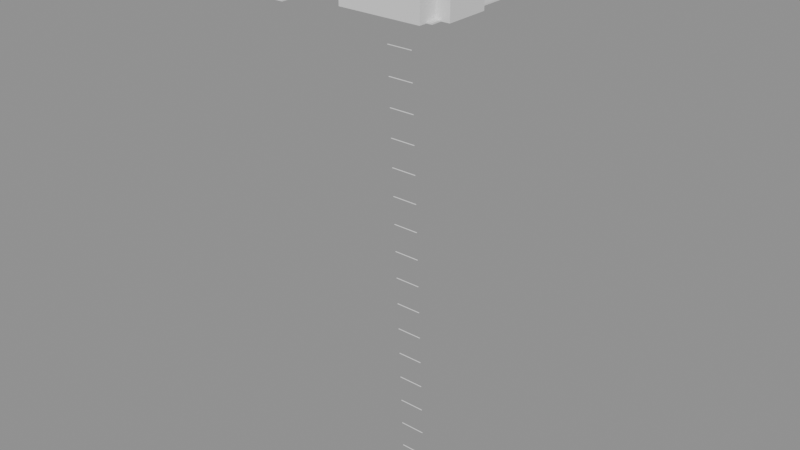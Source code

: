 # Source: e2426_after.blend  (saved by Blender 5.2.44; exported with 4.5.12 LTS)
import bpy
from mathutils import Matrix  # noqa: F401  (used for matrix-valued properties, if any)

bpy.ops.wm.read_factory_settings(use_empty=True)
scene = bpy.context.scene
scene.name = 'Scene'

# ---- materials (node trees are filled in below, after node groups)
mat_ceramica_piso = bpy.data.materials.new('Ceramica_Piso')
mat_concreto_piso = bpy.data.materials.new('Concreto_Piso')
mat_ladrillo_rojo = bpy.data.materials.new('Ladrillo_Rojo')
mat_acero_inox = bpy.data.materials.new('Acero_Inox')
mat_hormigon = bpy.data.materials.new('Hormigon')

# ---- material node trees
mat_ceramica_piso.use_nodes = True; mat_ceramica_piso.node_tree.nodes.clear()
_N = mat_ceramica_piso.node_tree.nodes; _L = mat_ceramica_piso.node_tree.links
n0 = _N.new('ShaderNodeBsdfPrincipled'); n0.name = 'Principled BSDF'; n0.location = (-200, 100)
n0.inputs[3].default_value = 1.45
n0.inputs[10].default_value = 0.005
n1 = _N.new('ShaderNodeOutputMaterial'); n1.name = 'Material Output'; n1.location = (200, 100)
_L.new(n0.outputs[0], n1.inputs[0])
n1.is_active_output = True
mat_concreto_piso.use_nodes = True; mat_concreto_piso.node_tree.nodes.clear()
_N = mat_concreto_piso.node_tree.nodes; _L = mat_concreto_piso.node_tree.links
n0 = _N.new('ShaderNodeBsdfPrincipled'); n0.name = 'Principled BSDF'; n0.location = (-200, 100)
n0.inputs[3].default_value = 1.45
n0.inputs[10].default_value = 0.005
n1 = _N.new('ShaderNodeOutputMaterial'); n1.name = 'Material Output'; n1.location = (200, 100)
_L.new(n0.outputs[0], n1.inputs[0])
n1.is_active_output = True
mat_ladrillo_rojo.use_nodes = True; mat_ladrillo_rojo.node_tree.nodes.clear()
_N = mat_ladrillo_rojo.node_tree.nodes; _L = mat_ladrillo_rojo.node_tree.links
n0 = _N.new('ShaderNodeBsdfPrincipled'); n0.name = 'Principled BSDF'; n0.location = (-200, 100)
n0.inputs[3].default_value = 1.45
n0.inputs[10].default_value = 0.005
n1 = _N.new('ShaderNodeOutputMaterial'); n1.name = 'Material Output'; n1.location = (200, 100)
_L.new(n0.outputs[0], n1.inputs[0])
n1.is_active_output = True
mat_acero_inox.use_nodes = True; mat_acero_inox.node_tree.nodes.clear()
_N = mat_acero_inox.node_tree.nodes; _L = mat_acero_inox.node_tree.links
n0 = _N.new('ShaderNodeBsdfPrincipled'); n0.name = 'Principled BSDF'; n0.location = (-200, 100)
n0.inputs[3].default_value = 1.45
n0.inputs[10].default_value = 0.005
n1 = _N.new('ShaderNodeOutputMaterial'); n1.name = 'Material Output'; n1.location = (200, 100)
_L.new(n0.outputs[0], n1.inputs[0])
n1.is_active_output = True
mat_hormigon.use_nodes = True; mat_hormigon.node_tree.nodes.clear()
_N = mat_hormigon.node_tree.nodes; _L = mat_hormigon.node_tree.links
n0 = _N.new('ShaderNodeBsdfPrincipled'); n0.name = 'Principled BSDF'; n0.location = (-200, 100)
n0.inputs[3].default_value = 1.45
n0.inputs[10].default_value = 0.005
n1 = _N.new('ShaderNodeOutputMaterial'); n1.name = 'Material Output'; n1.location = (200, 100)
_L.new(n0.outputs[0], n1.inputs[0])
n1.is_active_output = True

# ---- meshes
me_suelo_piedra_mesh = bpy.data.meshes.new('Suelo Piedra_mesh')
me_suelo_piedra_mesh.from_pydata([(0.0, 0.0, 0.0), (3.2, 0.0, 0.0), (3.2, 4.0, 0.0), (0.0, 4.0, 0.0), (0.0, 0.0, 0.05), (3.2, 0.0, 0.05), (3.2, 4.0, 0.05), (0.0, 4.0, 0.05)], [], [(0, 3, 2, 1), (4, 5, 6, 7), (1, 2, 6, 5), (3, 0, 4, 7), (2, 3, 7, 6), (0, 1, 5, 4)])
me_suelo_piedra_mesh.materials.append(mat_ceramica_piso)
me_suelo_piedra_mesh.update()
me_encimera_larga_mesh = bpy.data.meshes.new('Encimera Larga_mesh')
me_encimera_larga_mesh.from_pydata([(0.0, 0.0, 0.0), (3.0, 0.0, 0.0), (3.0, 0.7, 0.0), (0.0, 0.7, 0.0), (0.0, 0.0, 0.1), (3.0, 0.0, 0.1), (3.0, 0.7, 0.1), (0.0, 0.7, 0.1)], [], [(0, 3, 2, 1), (4, 5, 6, 7), (1, 2, 6, 5), (3, 0, 4, 7), (2, 3, 7, 6), (0, 1, 5, 4)])
me_encimera_larga_mesh.materials.append(mat_concreto_piso)
me_encimera_larga_mesh.update()
me_encimera_corta_mesh = bpy.data.meshes.new('Encimera Corta_mesh')
me_encimera_corta_mesh.from_pydata([(0.0, 0.0, 0.0), (0.7, 0.0, 0.0), (0.7, 1.5, 0.0), (0.0, 1.5, 0.0), (0.0, 0.0, 0.1), (0.7, 0.0, 0.1), (0.7, 1.5, 0.1), (0.0, 1.5, 0.1)], [], [(0, 3, 2, 1), (4, 5, 6, 7), (2, 3, 7, 6), (0, 1, 5, 4), (1, 2, 6, 5), (3, 0, 4, 7)])
me_encimera_corta_mesh.materials.append(mat_concreto_piso)
me_encimera_corta_mesh.update()
me_cube = bpy.data.meshes.new('Cube')
me_cube.from_pydata([(-1.5, -0.6, -0.45), (-1.5, -0.6, 0.45), (-1.5, 0.6, -0.45), (-1.5, 0.6, 0.45), (1.5, -0.6, -0.45), (1.5, -0.6, 0.45), (1.5, 0.6, -0.45), (1.5, 0.6, 0.45)], [], [(0, 1, 3, 2), (2, 3, 7, 6), (6, 7, 5, 4), (4, 5, 1, 0), (2, 6, 4, 0), (7, 3, 1, 5)])
_uv = me_cube.uv_layers.new(name='UVMap')
_uv.uv.foreach_set('vector', [0.375, 0.0, 0.625, 0.0, 0.625, 0.25, 0.375, 0.25, 0.375, 0.25, 0.625, 0.25, 0.625, 0.5, 0.375, 0.5, 0.375, 0.5, 0.625, 0.5, 0.625, 0.75, 0.375, 0.75, 0.375, 0.75, 0.625, 0.75, 0.625, 1.0, 0.375, 1.0, 0.125, 0.5, 0.375, 0.5, 0.375, 0.75, 0.125, 0.75, 0.625, 0.5, 0.875, 0.5, 0.875, 0.75, 0.625, 0.75])
me_cube.materials.append(mat_ladrillo_rojo)
me_cube.update()
me_cube_001 = bpy.data.meshes.new('Cube.001')
me_cube_001.from_pydata([(-0.6, -0.8, -0.45), (-0.6, -0.8, 0.45), (-0.6, 0.8, -0.45), (-0.6, 0.8, 0.45), (0.6, -0.8, -0.45), (0.6, -0.8, 0.45), (0.6, 0.8, -0.45), (0.6, 0.8, 0.45)], [], [(0, 1, 3, 2), (2, 3, 7, 6), (6, 7, 5, 4), (4, 5, 1, 0), (2, 6, 4, 0), (7, 3, 1, 5)])
_uv = me_cube_001.uv_layers.new(name='UVMap')
_uv.uv.foreach_set('vector', [0.375, 0.0, 0.625, 0.0, 0.625, 0.25, 0.375, 0.25, 0.375, 0.25, 0.625, 0.25, 0.625, 0.5, 0.375, 0.5, 0.375, 0.5, 0.625, 0.5, 0.625, 0.75, 0.375, 0.75, 0.375, 0.75, 0.625, 0.75, 0.625, 1.0, 0.375, 1.0, 0.125, 0.5, 0.375, 0.5, 0.375, 0.75, 0.125, 0.75, 0.625, 0.5, 0.875, 0.5, 0.875, 0.75, 0.625, 0.75])
me_cube_001.materials.append(mat_ladrillo_rojo)
me_cube_001.update()
me_cube_002 = bpy.data.meshes.new('Cube.002')
me_cube_002.from_pydata([(-1.0, -1.0, -1.0), (-1.0, -1.0, 1.0), (-1.0, 1.0, -1.0), (-1.0, 1.0, 1.0), (1.0, -1.0, -1.0), (1.0, -1.0, 1.0), (1.0, 1.0, -1.0), (1.0, 1.0, 1.0)], [], [(0, 1, 3, 2), (2, 3, 7, 6), (6, 7, 5, 4), (4, 5, 1, 0), (2, 6, 4, 0), (7, 3, 1, 5)])
_uv = me_cube_002.uv_layers.new(name='UVMap')
_uv.uv.foreach_set('vector', [0.375, 0.0, 0.625, 0.0, 0.625, 0.25, 0.375, 0.25, 0.375, 0.25, 0.625, 0.25, 0.625, 0.5, 0.375, 0.5, 0.375, 0.5, 0.625, 0.5, 0.625, 0.75, 0.375, 0.75, 0.375, 0.75, 0.625, 0.75, 0.625, 1.0, 0.375, 1.0, 0.125, 0.5, 0.375, 0.5, 0.375, 0.75, 0.125, 0.75, 0.625, 0.5, 0.875, 0.5, 0.875, 0.75, 0.625, 0.75])
me_cube_002.materials.append(mat_ladrillo_rojo)
me_cube_002.update()
me_cube_003 = bpy.data.meshes.new('Cube.003')
me_cube_003.from_pydata([(-0.6, -0.5, -0.2), (-0.6, -0.5, 0.2), (-0.6, 0.5, -0.2), (-0.6, 0.5, 0.2), (0.6, -0.5, -0.2), (0.6, -0.5, 0.2), (0.6, 0.5, -0.2), (0.6, 0.5, 0.2)], [], [(0, 1, 3, 2), (2, 3, 7, 6), (6, 7, 5, 4), (4, 5, 1, 0), (2, 6, 4, 0), (7, 3, 1, 5)])
_uv = me_cube_003.uv_layers.new(name='UVMap')
_uv.uv.foreach_set('vector', [0.375, 0.0, 0.625, 0.0, 0.625, 0.25, 0.375, 0.25, 0.375, 0.25, 0.625, 0.25, 0.625, 0.5, 0.375, 0.5, 0.375, 0.5, 0.625, 0.5, 0.625, 0.75, 0.375, 0.75, 0.375, 0.75, 0.625, 0.75, 0.625, 1.0, 0.375, 1.0, 0.125, 0.5, 0.375, 0.5, 0.375, 0.75, 0.125, 0.75, 0.625, 0.5, 0.875, 0.5, 0.875, 0.75, 0.625, 0.75])
me_cube_003.update()
me_cylinder = bpy.data.meshes.new('Cylinder')
me_cylinder.from_pydata([(0.0, 0.015, -0.45), (0.0, 0.015, 0.45), (0.002926, 0.01471, -0.45), (0.002926, 0.01471, 0.45), (0.00574, 0.01386, -0.45), (0.00574, 0.01386, 0.45), (0.008334, 0.01247, -0.45), (0.008334, 0.01247, 0.45), (0.01061, 0.01061, -0.45), (0.01061, 0.01061, 0.45), (0.01247, 0.008334, -0.45), (0.01247, 0.008334, 0.45), (0.01386, 0.00574, -0.45), (0.01386, 0.00574, 0.45), (0.01471, 0.002926, -0.45), (0.01471, 0.002926, 0.45), (0.015, 0.0, -0.45), (0.015, 0.0, 0.45), (0.01471, -0.002926, -0.45), (0.01471, -0.002926, 0.45), (0.01386, -0.00574, -0.45), (0.01386, -0.00574, 0.45), (0.01247, -0.008334, -0.45), (0.01247, -0.008334, 0.45), (0.01061, -0.01061, -0.45), (0.01061, -0.01061, 0.45), (0.008334, -0.01247, -0.45), (0.008334, -0.01247, 0.45), (0.00574, -0.01386, -0.45), (0.00574, -0.01386, 0.45), (0.002926, -0.01471, -0.45), (0.002926, -0.01471, 0.45), (0.0, -0.015, -0.45), (0.0, -0.015, 0.45), (-0.002926, -0.01471, -0.45), (-0.002926, -0.01471, 0.45), (-0.00574, -0.01386, -0.45), (-0.00574, -0.01386, 0.45), (-0.008334, -0.01247, -0.45), (-0.008334, -0.01247, 0.45), (-0.01061, -0.01061, -0.45), (-0.01061, -0.01061, 0.45), (-0.01247, -0.008334, -0.45), (-0.01247, -0.008334, 0.45), (-0.01386, -0.00574, -0.45), (-0.01386, -0.00574, 0.45), (-0.01471, -0.002926, -0.45), (-0.01471, -0.002926, 0.45), (-0.015, 0.0, -0.45), (-0.015, 0.0, 0.45), (-0.01471, 0.002926, -0.45), (-0.01471, 0.002926, 0.45), (-0.01386, 0.00574, -0.45), (-0.01386, 0.00574, 0.45), (-0.01247, 0.008334, -0.45), (-0.01247, 0.008334, 0.45), (-0.01061, 0.01061, -0.45), (-0.01061, 0.01061, 0.45), (-0.008334, 0.01247, -0.45), (-0.008334, 0.01247, 0.45), (-0.00574, 0.01386, -0.45), (-0.00574, 0.01386, 0.45), (-0.002926, 0.01471, -0.45), (-0.002926, 0.01471, 0.45)], [], [(0, 1, 3, 2), (2, 3, 5, 4), (4, 5, 7, 6), (6, 7, 9, 8), (8, 9, 11, 10), (10, 11, 13, 12), (12, 13, 15, 14), (14, 15, 17, 16), (16, 17, 19, 18), (18, 19, 21, 20), (20, 21, 23, 22), (22, 23, 25, 24), (24, 25, 27, 26), (26, 27, 29, 28), (28, 29, 31, 30), (30, 31, 33, 32), (32, 33, 35, 34), (34, 35, 37, 36), (36, 37, 39, 38), (38, 39, 41, 40), (40, 41, 43, 42), (42, 43, 45, 44), (44, 45, 47, 46), (46, 47, 49, 48), (48, 49, 51, 50), (50, 51, 53, 52), (52, 53, 55, 54), (54, 55, 57, 56), (56, 57, 59, 58), (58, 59, 61, 60), (3, 1, 63, 61, 59, 57, 55, 53, 51, 49, 47, 45, 43, 41, 39, 37, 35, 33, 31, 29, 27, 25, 23, 21, 19, 17, 15, 13, 11, 9, 7, 5), (60, 61, 63, 62), (62, 63, 1, 0), (0, 2, 4, 6, 8, 10, 12, 14, 16, 18, 20, 22, 24, 26, 28, 30, 32, 34, 36, 38, 40, 42, 44, 46, 48, 50, 52, 54, 56, 58, 60, 62)])
_uv = me_cylinder.uv_layers.new(name='UVMap')
_uv.uv.foreach_set('vector', [1.0, 0.5, 1.0, 1.0, 0.9688, 1.0, 0.9688, 0.5, 0.9688, 0.5, 0.9688, 1.0, 0.9375, 1.0, 0.9375, 0.5, 0.9375, 0.5, 0.9375, 1.0, 0.9062, 1.0, 0.9062, 0.5, 0.9062, 0.5, 0.9062, 1.0, 0.875, 1.0, 0.875, 0.5, 0.875, 0.5, 0.875, 1.0, 0.8438, 1.0, 0.8438, 0.5, 0.8438, 0.5, 0.8438, 1.0, 0.8125, 1.0, 0.8125, 0.5, 0.8125, 0.5, 0.8125, 1.0, 0.7812, 1.0, 0.7812, 0.5, 0.7812, 0.5, 0.7812, 1.0, 0.75, 1.0, 0.75, 0.5, 0.75, 0.5, 0.75, 1.0, 0.7188, 1.0, 0.7188, 0.5, 0.7188, 0.5, 0.7188, 1.0, 0.6875, 1.0, 0.6875, 0.5, 0.6875, 0.5, 0.6875, 1.0, 0.6562, 1.0, 0.6562, 0.5, 0.6562, 0.5, 0.6562, 1.0, 0.625, 1.0, 0.625, 0.5, 0.625, 0.5, 0.625, 1.0, 0.5938, 1.0, 0.5938, 0.5, 0.5938, 0.5, 0.5938, 1.0, 0.5625, 1.0, 0.5625, 0.5, 0.5625, 0.5, 0.5625, 1.0, 0.5312, 1.0, 0.5312, 0.5, 0.5312, 0.5, 0.5312, 1.0, 0.5, 1.0, 0.5, 0.5, 0.5, 0.5, 0.5, 1.0, 0.4688, 1.0, 0.4688, 0.5, 0.4688, 0.5, 0.4688, 1.0, 0.4375, 1.0, 0.4375, 0.5, 0.4375, 0.5, 0.4375, 1.0, 0.4062, 1.0, 0.4062, 0.5, 0.4062, 0.5, 0.4062, 1.0, 0.375, 1.0, 0.375, 0.5, 0.375, 0.5, 0.375, 1.0, 0.3438, 1.0, 0.3438, 0.5, 0.3438, 0.5, 0.3438, 1.0, 0.3125, 1.0, 0.3125, 0.5, 0.3125, 0.5, 0.3125, 1.0, 0.2812, 1.0, 0.2812, 0.5, 0.2812, 0.5, 0.2812, 1.0, 0.25, 1.0, 0.25, 0.5, 0.25, 0.5, 0.25, 1.0, 0.2188, 1.0, 0.2188, 0.5, 0.2188, 0.5, 0.2188, 1.0, 0.1875, 1.0, 0.1875, 0.5, 0.1875, 0.5, 0.1875, 1.0, 0.1562, 1.0, 0.1562, 0.5, 0.1562, 0.5, 0.1562, 1.0, 0.125, 1.0, 0.125, 0.5, 0.125, 0.5, 0.125, 1.0, 0.09375, 1.0, 0.09375, 0.5, 0.09375, 0.5, 0.09375, 1.0, 0.0625, 1.0, 0.0625, 0.5, 0.2968, 0.4854, 0.25, 0.49, 0.2032, 0.4854, 0.1582, 0.4717, 0.1167, 0.4496, 0.08029, 0.4197, 0.05045, 0.3833, 0.02827, 0.3418, 0.01461, 0.2968, 0.01, 0.25, 0.01461, 0.2032, 0.02827, 0.1582, 0.05045, 0.1167, 0.08029, 0.08029, 0.1167, 0.05045, 0.1582, 0.02827, 0.2032, 0.01461, 0.25, 0.01, 0.2968, 0.01461, 0.3418, 0.02827, 0.3833, 0.05045, 0.4197, 0.08029, 0.4496, 0.1167, 0.4717, 0.1582, 0.4854, 0.2032, 0.49, 0.25, 0.4854, 0.2968, 0.4717, 0.3418, 0.4496, 0.3833, 0.4197, 0.4197, 0.3833, 0.4496, 0.3418, 0.4717, 0.0625, 0.5, 0.0625, 1.0, 0.03125, 1.0, 0.03125, 0.5, 0.03125, 0.5, 0.03125, 1.0, 0.0, 1.0, 0.0, 0.5, 0.75, 0.49, 0.7968, 0.4854, 0.8418, 0.4717, 0.8833, 0.4496, 0.9197, 0.4197, 0.9496, 0.3833, 0.9717, 0.3418, 0.9854, 0.2968, 0.99, 0.25, 0.9854, 0.2032, 0.9717, 0.1582, 0.9496, 0.1167, 0.9197, 0.08029, 0.8833, 0.05045, 0.8418, 0.02827, 0.7968, 0.01461, 0.75, 0.01, 0.7032, 0.01461, 0.6582, 0.02827, 0.6167, 0.05045, 0.5803, 0.08029, 0.5504, 0.1167, 0.5283, 0.1582, 0.5146, 0.2032, 0.51, 0.25, 0.5146, 0.2968, 0.5283, 0.3418, 0.5504, 0.3833, 0.5803, 0.4197, 0.6167, 0.4496, 0.6582, 0.4717, 0.7032, 0.4854])
me_cylinder.materials.append(mat_acero_inox)
me_cylinder.update()
me_columna_nuevo_cuerpo_mesh = bpy.data.meshes.new('Columna_Nuevo_Cuerpo_mesh')
me_columna_nuevo_cuerpo_mesh.from_pydata([(0.0, 0.0, 0.0), (0.3, 0.0, 0.0), (0.3, 0.3, 0.0), (0.0, 0.3, 0.0), (0.0, 0.0, 3.0), (0.3, 0.0, 3.0), (0.3, 0.3, 3.0), (0.0, 0.3, 3.0)], [], [(0, 1, 2, 3), (4, 5, 6, 7), (0, 1, 5, 4), (1, 2, 6, 5), (2, 3, 7, 6), (3, 0, 4, 7)])
me_columna_nuevo_cuerpo_mesh.materials.append(mat_hormigon)
me_columna_nuevo_cuerpo_mesh.update()

# ---- objects
ob_suelo_piedra_solido = bpy.data.objects.new('Suelo Piedra_Solido', me_suelo_piedra_mesh)
ob_suelo_piedra = bpy.data.objects.new('Suelo Piedra', None)
ob_encimera_larga_solido = bpy.data.objects.new('Encimera Larga_Solido', me_encimera_larga_mesh)
ob_encimera_larga = bpy.data.objects.new('Encimera Larga', None)
ob_encimera_corta_solido = bpy.data.objects.new('Encimera Corta_Solido', me_encimera_corta_mesh)
ob_encimera_corta = bpy.data.objects.new('Encimera Corta', None)
ob_base_ladrillo = bpy.data.objects.new('Base Ladrillo', me_cube)
ob_base_lateral = bpy.data.objects.new('Base Lateral', me_cube_001)
ob_chimenea = bpy.data.objects.new('Chimenea', me_cube_002)
ob_corte_bbq = bpy.data.objects.new('Corte BBQ', me_cube_003)
ob_barra_parrilla = bpy.data.objects.new('Barra Parrilla', me_cylinder)
ob_columna_nuevo = bpy.data.objects.new('Columna_Nuevo', None)
ob_columna_nuevo_cuerpo = bpy.data.objects.new('Columna_Nuevo_Cuerpo', me_columna_nuevo_cuerpo_mesh)

# ---- transforms, parenting, visibility, modifiers, constraints
ob_suelo_piedra_solido.parent = ob_suelo_piedra
ob_suelo_piedra_solido.location = (0.0, 0.0, 0.0)
ob_suelo_piedra.location = (0.0, 0.0, 0.0)
ob_suelo_piedra.empty_display_type = 'ARROWS'
ob_encimera_larga_solido.parent = ob_encimera_larga
ob_encimera_larga_solido.location = (0.0, 0.0, 0.0)
ob_encimera_larga.location = (0.0, 0.35, 0.9)
ob_encimera_larga.empty_display_type = 'ARROWS'
ob_encimera_corta_solido.parent = ob_encimera_corta
ob_encimera_corta_solido.location = (0.0, 0.0, 0.0)
ob_encimera_corta.location = (2.65, 1.25, 0.9)
ob_encimera_corta.empty_display_type = 'ARROWS'
ob_base_ladrillo.location = (1.5, 0.3, 0.45)
_m = ob_base_ladrillo.modifiers.new('HuecoBBQ', 'BOOLEAN')
_m.object = ob_corte_bbq
ob_base_lateral.location = (2.9, 1.2, 0.45)
ob_chimenea.location = (0.5, 0.3, 1.4)
ob_chimenea.scale = (0.4, 0.3, 0.5)
ob_corte_bbq.location = (1.7, 0.3, 1.0)
ob_corte_bbq.display_type = 'WIRE'
ob_barra_parrilla.location = (1.7, 0.3, 0.95)
ob_barra_parrilla.rotation_euler = (0.0, 1.571, 0.0)
_m = ob_barra_parrilla.modifiers.new('ArrayParrilla', 'ARRAY')
_m.count = 20
_m.use_constant_offset = True
_m.constant_offset_displace = (1.0, 0.05, 0.0)
_m.relative_offset_displace = (0.0, 0.0, 0.0)
ob_columna_nuevo.location = (-1.9, -1.0, 0.0)
ob_columna_nuevo.empty_display_type = 'ARROWS'
ob_columna_nuevo_cuerpo.parent = ob_columna_nuevo
ob_columna_nuevo_cuerpo.location = (0.0, 0.0, 0.0)

# ---- collection membership
scene.collection.objects.link(ob_suelo_piedra_solido)
scene.collection.objects.link(ob_suelo_piedra)
scene.collection.objects.link(ob_encimera_larga_solido)
scene.collection.objects.link(ob_encimera_larga)
scene.collection.objects.link(ob_encimera_corta_solido)
scene.collection.objects.link(ob_encimera_corta)
scene.collection.objects.link(ob_base_ladrillo)
scene.collection.objects.link(ob_base_lateral)
scene.collection.objects.link(ob_chimenea)
scene.collection.objects.link(ob_corte_bbq)
scene.collection.objects.link(ob_barra_parrilla)
scene.collection.objects.link(ob_columna_nuevo)
scene.collection.objects.link(ob_columna_nuevo_cuerpo)

# ---- scene / render settings (as saved in the file)
scene.frame_start = 1; scene.frame_end = 250; scene.frame_set(1)
scene.render.engine = 'BLENDER_EEVEE_NEXT'
scene.render.bake_bias = 0.0
scene.render.bake_samples = 0
scene.render.compositor_device = 'GPU'
scene.eevee.use_volume_custom_range = False
scene.eevee.fast_gi_thickness_near = 0.1
scene.eevee.fast_gi_thickness_far = 0.0
scene.eevee.ray_tracing_options.screen_trace_thickness = 0.1
bpy.context.view_layer.update()

# ---- added for rendering (the .blend has no active camera and no usable light): camera, sun + grey world if the file has none
cam_auto = bpy.data.cameras.new('AutoCamera')
cam_auto.lens = 50.0
cam_auto.sensor_width = 36.0
cam_auto.clip_end = 1000.0
ob_auto_camera = bpy.data.objects.new('AutoCamera', cam_auto)
scene.collection.objects.link(ob_auto_camera)
ob_auto_camera.location = (21.445, -23.274, 8.98353)
ob_auto_camera.rotation_euler = (1.09748, -7.21219e-08, 0.694738)
scene.camera = ob_auto_camera
light_auto_sun = bpy.data.lights.new('AutoSun', 'SUN')
light_auto_sun.energy = 3.0
light_auto_sun.angle = 0.0523599
ob_auto_sun = bpy.data.objects.new('AutoSun', light_auto_sun)
scene.collection.objects.link(ob_auto_sun)
ob_auto_sun.rotation_euler = (0.872665, 0.174533, 0.523599)
if scene.world is None:
    world_auto = bpy.data.worlds.new('AutoWorld')
    world_auto.color = (0.3, 0.3, 0.3)
    scene.world = world_auto
bpy.context.view_layer.update()
